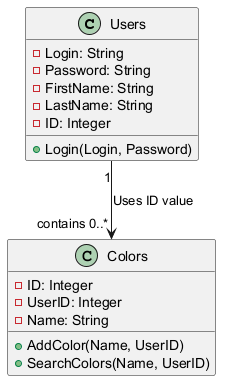

The diagram above was rendered by PlantUML. Its source (embedded in the PNG):
@startuml
Class Users{
    -Login: String
    -Password: String
    -FirstName: String
    -LastName: String
    -ID: Integer
    +Login(Login, Password)
}

Class Colors{
    -ID: Integer
    -UserID: Integer
    -Name: String
    +AddColor(Name, UserID)
    +SearchColors(Name, UserID)
}
Users "1" --> "contains 0..*" Colors: Uses ID value
@enduml